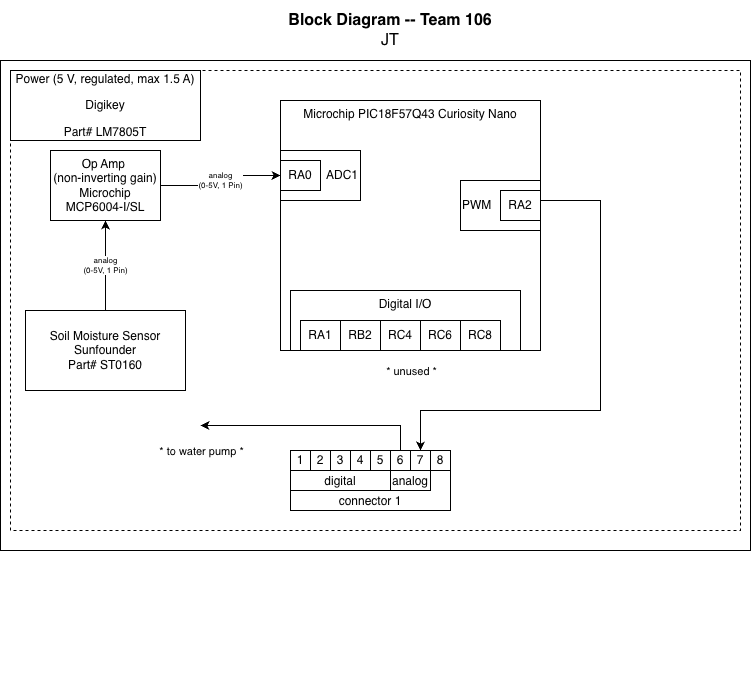

The diagram above was exported from draw.io. Its source (the exported page's mxGraphModel, read from the mxfile embedded in the PNG):
<mxGraphModel dx="976" dy="629" grid="1" gridSize="10" guides="1" tooltips="1" connect="1" arrows="1" fold="1" page="1" pageScale="1" pageWidth="850" pageHeight="1100" math="0" shadow="0">
  <root>
    <mxCell id="0" />
    <mxCell id="1" parent="0" />
    <mxCell id="agi3uZ7koUhvYLlye0n8-1" value="" style="group;movable=1;resizable=1;rotatable=1;deletable=1;editable=1;locked=0;connectable=1;" parent="1" vertex="1" connectable="0">
      <mxGeometry x="40" y="40" width="750" height="690" as="geometry" />
    </mxCell>
    <mxCell id="agi3uZ7koUhvYLlye0n8-2" value="" style="rounded=0;whiteSpace=wrap;html=1;fillColor=none;verticalAlign=top;" parent="agi3uZ7koUhvYLlye0n8-1" vertex="1">
      <mxGeometry y="50" width="750" height="490" as="geometry" />
    </mxCell>
    <mxCell id="agi3uZ7koUhvYLlye0n8-3" value="" style="rounded=0;whiteSpace=wrap;html=1;fillColor=none;dashed=1;" parent="agi3uZ7koUhvYLlye0n8-1" vertex="1">
      <mxGeometry x="10" y="60" width="730" height="460" as="geometry" />
    </mxCell>
    <mxCell id="agi3uZ7koUhvYLlye0n8-12" value="&lt;div&gt;Op Amp&amp;nbsp;&lt;/div&gt;&lt;div&gt;&lt;span style=&quot;background-color: transparent; color: light-dark(rgb(0, 0, 0), rgb(255, 255, 255));&quot;&gt;(non-inverting gain)&lt;/span&gt;&lt;/div&gt;&lt;div&gt;&lt;div&gt;Microchip &lt;span style=&quot;&quot; data-end=&quot;218&quot; data-start=&quot;202&quot;&gt;MCP6004-I/SL&lt;/span&gt;&lt;/div&gt;&lt;/div&gt;" style="rounded=0;whiteSpace=wrap;html=1;" parent="agi3uZ7koUhvYLlye0n8-1" vertex="1">
      <mxGeometry x="50" y="140" width="110" height="70" as="geometry" />
    </mxCell>
    <mxCell id="agi3uZ7koUhvYLlye0n8-13" value="" style="group" parent="agi3uZ7koUhvYLlye0n8-1" vertex="1" connectable="0">
      <mxGeometry x="290" y="440" width="160" height="60" as="geometry" />
    </mxCell>
    <mxCell id="agi3uZ7koUhvYLlye0n8-14" value="connector 1" style="rounded=0;whiteSpace=wrap;html=1;verticalAlign=bottom;" parent="agi3uZ7koUhvYLlye0n8-13" vertex="1">
      <mxGeometry width="160" height="60" as="geometry" />
    </mxCell>
    <mxCell id="agi3uZ7koUhvYLlye0n8-15" value="digital" style="rounded=0;whiteSpace=wrap;html=1;verticalAlign=bottom;" parent="agi3uZ7koUhvYLlye0n8-13" vertex="1">
      <mxGeometry y="20" width="100" height="20" as="geometry" />
    </mxCell>
    <mxCell id="agi3uZ7koUhvYLlye0n8-16" value="analog" style="rounded=0;whiteSpace=wrap;html=1;verticalAlign=bottom;" parent="agi3uZ7koUhvYLlye0n8-13" vertex="1">
      <mxGeometry x="100" y="20" width="40" height="20" as="geometry" />
    </mxCell>
    <mxCell id="agi3uZ7koUhvYLlye0n8-17" value="1" style="rounded=0;whiteSpace=wrap;html=1;" parent="agi3uZ7koUhvYLlye0n8-13" vertex="1">
      <mxGeometry width="20" height="20" as="geometry" />
    </mxCell>
    <mxCell id="agi3uZ7koUhvYLlye0n8-18" value="2" style="rounded=0;whiteSpace=wrap;html=1;" parent="agi3uZ7koUhvYLlye0n8-13" vertex="1">
      <mxGeometry x="20" width="20" height="20" as="geometry" />
    </mxCell>
    <mxCell id="agi3uZ7koUhvYLlye0n8-19" value="3" style="rounded=0;whiteSpace=wrap;html=1;" parent="agi3uZ7koUhvYLlye0n8-13" vertex="1">
      <mxGeometry x="40" width="20" height="20" as="geometry" />
    </mxCell>
    <mxCell id="agi3uZ7koUhvYLlye0n8-20" value="4" style="rounded=0;whiteSpace=wrap;html=1;" parent="agi3uZ7koUhvYLlye0n8-13" vertex="1">
      <mxGeometry x="60" width="20" height="20" as="geometry" />
    </mxCell>
    <mxCell id="agi3uZ7koUhvYLlye0n8-21" value="5" style="rounded=0;whiteSpace=wrap;html=1;" parent="agi3uZ7koUhvYLlye0n8-13" vertex="1">
      <mxGeometry x="80" width="20" height="20" as="geometry" />
    </mxCell>
    <mxCell id="agi3uZ7koUhvYLlye0n8-22" value="6" style="rounded=0;whiteSpace=wrap;html=1;" parent="agi3uZ7koUhvYLlye0n8-13" vertex="1">
      <mxGeometry x="100" width="20" height="20" as="geometry" />
    </mxCell>
    <mxCell id="agi3uZ7koUhvYLlye0n8-23" value="7" style="rounded=0;whiteSpace=wrap;html=1;" parent="agi3uZ7koUhvYLlye0n8-13" vertex="1">
      <mxGeometry x="120" width="20" height="20" as="geometry" />
    </mxCell>
    <mxCell id="agi3uZ7koUhvYLlye0n8-24" value="8" style="rounded=0;whiteSpace=wrap;html=1;" parent="agi3uZ7koUhvYLlye0n8-13" vertex="1">
      <mxGeometry x="140" width="20" height="20" as="geometry" />
    </mxCell>
    <mxCell id="agi3uZ7koUhvYLlye0n8-25" value="" style="group" parent="agi3uZ7koUhvYLlye0n8-1" vertex="1" connectable="0">
      <mxGeometry x="280" y="90" width="260" height="250" as="geometry" />
    </mxCell>
    <mxCell id="agi3uZ7koUhvYLlye0n8-27" value="PWM" style="rounded=0;whiteSpace=wrap;html=1;align=left;fillColor=none;" parent="agi3uZ7koUhvYLlye0n8-25" vertex="1">
      <mxGeometry x="180" y="80" width="80" height="50" as="geometry" />
    </mxCell>
    <mxCell id="agi3uZ7koUhvYLlye0n8-29" value="Microchip PIC18F57Q43 Curiosity Nano" style="rounded=0;whiteSpace=wrap;html=1;verticalAlign=top;fillColor=none;movable=1;resizable=1;rotatable=1;deletable=1;editable=1;locked=0;connectable=1;" parent="agi3uZ7koUhvYLlye0n8-25" vertex="1">
      <mxGeometry width="260" height="250" as="geometry" />
    </mxCell>
    <mxCell id="agi3uZ7koUhvYLlye0n8-30" value="ADC1" style="rounded=0;whiteSpace=wrap;html=1;align=right;movable=1;resizable=1;rotatable=1;deletable=1;editable=1;locked=0;connectable=1;" parent="agi3uZ7koUhvYLlye0n8-25" vertex="1">
      <mxGeometry y="50" width="80" height="50" as="geometry" />
    </mxCell>
    <mxCell id="agi3uZ7koUhvYLlye0n8-31" value="RA0" style="rounded=0;whiteSpace=wrap;html=1;movable=1;resizable=1;rotatable=1;deletable=1;editable=1;locked=0;connectable=1;" parent="agi3uZ7koUhvYLlye0n8-25" vertex="1">
      <mxGeometry y="60" width="40" height="30" as="geometry" />
    </mxCell>
    <mxCell id="agi3uZ7koUhvYLlye0n8-33" value="" style="group" parent="agi3uZ7koUhvYLlye0n8-25" vertex="1" connectable="0">
      <mxGeometry x="10" y="190" width="230" height="60" as="geometry" />
    </mxCell>
    <mxCell id="agi3uZ7koUhvYLlye0n8-34" value="Digital I/O" style="rounded=0;whiteSpace=wrap;html=1;fillColor=none;verticalAlign=top;" parent="agi3uZ7koUhvYLlye0n8-33" vertex="1">
      <mxGeometry width="230" height="60" as="geometry" />
    </mxCell>
    <mxCell id="agi3uZ7koUhvYLlye0n8-35" value="RA1" style="rounded=0;whiteSpace=wrap;html=1;" parent="agi3uZ7koUhvYLlye0n8-33" vertex="1">
      <mxGeometry x="10" y="30" width="40" height="30" as="geometry" />
    </mxCell>
    <mxCell id="agi3uZ7koUhvYLlye0n8-36" value="&lt;div&gt;RB2&lt;/div&gt;" style="rounded=0;whiteSpace=wrap;html=1;" parent="agi3uZ7koUhvYLlye0n8-33" vertex="1">
      <mxGeometry x="50" y="30" width="40" height="30" as="geometry" />
    </mxCell>
    <mxCell id="agi3uZ7koUhvYLlye0n8-37" value="RC4" style="rounded=0;whiteSpace=wrap;html=1;" parent="agi3uZ7koUhvYLlye0n8-33" vertex="1">
      <mxGeometry x="90" y="30" width="40" height="30" as="geometry" />
    </mxCell>
    <mxCell id="agi3uZ7koUhvYLlye0n8-38" value="&lt;span&gt;RC6&lt;/span&gt;" style="rounded=0;whiteSpace=wrap;html=1;labelBackgroundColor=none;" parent="agi3uZ7koUhvYLlye0n8-33" vertex="1">
      <mxGeometry x="130" y="30" width="40" height="30" as="geometry" />
    </mxCell>
    <mxCell id="agi3uZ7koUhvYLlye0n8-39" value="&lt;span&gt;RC8&lt;/span&gt;" style="rounded=0;whiteSpace=wrap;html=1;labelBackgroundColor=none;" parent="agi3uZ7koUhvYLlye0n8-33" vertex="1">
      <mxGeometry x="170" y="30" width="40" height="30" as="geometry" />
    </mxCell>
    <mxCell id="agi3uZ7koUhvYLlye0n8-40" value="RA2" style="rounded=0;whiteSpace=wrap;html=1;" parent="agi3uZ7koUhvYLlye0n8-25" vertex="1">
      <mxGeometry x="220" y="90" width="40" height="30" as="geometry" />
    </mxCell>
    <mxCell id="agi3uZ7koUhvYLlye0n8-52" value="&lt;div&gt;analog&lt;/div&gt;&lt;div&gt;(0-5V,&amp;nbsp;1 Pin)&lt;/div&gt;" style="edgeStyle=orthogonalEdgeStyle;rounded=0;orthogonalLoop=1;jettySize=auto;html=1;exitX=0.5;exitY=0;exitDx=0;exitDy=0;entryX=0.5;entryY=1;entryDx=0;entryDy=0;fontSize=8;" parent="agi3uZ7koUhvYLlye0n8-1" source="agi3uZ7koUhvYLlye0n8-53" target="agi3uZ7koUhvYLlye0n8-12" edge="1">
      <mxGeometry relative="1" as="geometry" />
    </mxCell>
    <mxCell id="agi3uZ7koUhvYLlye0n8-53" value="&lt;div&gt;&lt;span style=&quot;background-color: light-dark(#ffffff, var(--ge-dark-color, #121212));&quot;&gt;Soil Moisture Sensor&lt;/span&gt;&lt;/div&gt;&lt;div&gt;&lt;span style=&quot;background-color: light-dark(#ffffff, var(--ge-dark-color, #121212));&quot;&gt;Sunfounder&lt;/span&gt;&lt;/div&gt;&lt;div&gt;&lt;span style=&quot;color: light-dark(rgb(0, 0, 0), rgb(255, 255, 255)); background-color: light-dark(#ffffff, var(--ge-dark-color, #121212));&quot;&gt;Part# ST0160&lt;/span&gt;&lt;/div&gt;" style="rounded=0;whiteSpace=wrap;html=1;" parent="agi3uZ7koUhvYLlye0n8-1" vertex="1">
      <mxGeometry x="25" y="300" width="160" height="80" as="geometry" />
    </mxCell>
    <mxCell id="agi3uZ7koUhvYLlye0n8-55" value="&lt;p style=&quot;line-height: 120%&quot;&gt;&lt;span&gt;Power (5 V, regulated, max 1.5 A)&lt;/span&gt;&lt;/p&gt;&lt;p style=&quot;line-height: 120%&quot;&gt;&lt;span style=&quot;color: light-dark(rgb(0, 0, 0), rgb(255, 255, 255));&quot;&gt;Digikey&lt;/span&gt;&lt;/p&gt;&lt;p style=&quot;line-height: 120%&quot;&gt;&lt;span style=&quot;background-color: transparent; color: light-dark(rgb(0, 0, 0), rgb(255, 255, 255));&quot;&gt;Part# LM7805T&lt;/span&gt;&lt;/p&gt;" style="rounded=0;whiteSpace=wrap;html=1;" parent="agi3uZ7koUhvYLlye0n8-1" vertex="1">
      <mxGeometry x="10" y="60" width="190" height="70" as="geometry" />
    </mxCell>
    <mxCell id="agi3uZ7koUhvYLlye0n8-56" value="&lt;div&gt;analog&lt;/div&gt;&lt;div&gt;(0-5V,&amp;nbsp;1 Pin)&lt;/div&gt;" style="edgeStyle=orthogonalEdgeStyle;rounded=0;orthogonalLoop=1;jettySize=auto;html=1;entryX=0;entryY=0.5;entryDx=0;entryDy=0;startArrow=none;startFill=0;exitX=1;exitY=0.5;exitDx=0;exitDy=0;fontSize=8;" parent="agi3uZ7koUhvYLlye0n8-1" source="agi3uZ7koUhvYLlye0n8-12" target="agi3uZ7koUhvYLlye0n8-30" edge="1">
      <mxGeometry relative="1" as="geometry">
        <mxPoint x="280" y="200" as="targetPoint" />
        <mxPoint x="260" y="165" as="sourcePoint" />
      </mxGeometry>
    </mxCell>
    <mxCell id="agi3uZ7koUhvYLlye0n8-58" value="&lt;span style=&quot;color: rgba(0, 0, 0, 0); font-family: monospace; font-size: 0px; text-align: start; background-color: rgb(27, 29, 30);&quot;&gt;%3CmxGraphModel%3E%3Croot%3E%3CmxCell%20id%3D%220%22%2F%3E%3CmxCell%20id%3D%221%22%20parent%3D%220%22%2F%3E%3CmxCell%20id%3D%222%22%20value%3D%22%26lt%3Bdiv%26gt%3Banalog%26lt%3B%2Fdiv%26gt%3B%26lt%3Bdiv%26gt%3B(0-5V%2C%26amp%3Bnbsp%3B1%20Pin)%26lt%3B%2Fdiv%26gt%3B%22%20style%3D%22edgeStyle%3DorthogonalEdgeStyle%3Brounded%3D0%3BorthogonalLoop%3D1%3BjettySize%3Dauto%3Bhtml%3D1%3BentryX%3D0%3BentryY%3D0.5%3BentryDx%3D0%3BentryDy%3D0%3BstartArrow%3Dnone%3BstartFill%3D0%3BexitX%3D1%3BexitY%3D0.5%3BexitDx%3D0%3BexitDy%3D0%3BfontSize%3D8%3B%22%20edge%3D%221%22%20parent%3D%221%22%3E%3CmxGeometry%20relative%3D%221%22%20as%3D%22geometry%22%3E%3CmxPoint%20x%3D%22320%22%20y%3D%22205%22%20as%3D%22targetPoint%22%2F%3E%3CmxPoint%20x%3D%22200%22%20y%3D%22205%22%20as%3D%22sourcePoint%22%2F%3E%3C%2FmxGeometry%3E%3C%2FmxCell%3E%3C%2Froot%3E%3C%2FmxGraphModel%3E&lt;/span&gt;" style="edgeStyle=orthogonalEdgeStyle;rounded=0;orthogonalLoop=1;jettySize=auto;html=1;startArrow=none;startFill=0;exitX=1;exitY=0.5;exitDx=0;exitDy=0;fontSize=8;" parent="agi3uZ7koUhvYLlye0n8-1" target="agi3uZ7koUhvYLlye0n8-23" edge="1">
      <mxGeometry relative="1" as="geometry">
        <mxPoint x="660" y="190" as="targetPoint" />
        <mxPoint x="540" y="190" as="sourcePoint" />
        <mxPoint as="offset" />
        <Array as="points">
          <mxPoint x="600" y="190" />
          <mxPoint x="600" y="400" />
          <mxPoint x="420" y="400" />
        </Array>
      </mxGeometry>
    </mxCell>
    <mxCell id="agi3uZ7koUhvYLlye0n8-59" value="&lt;span style=&quot;color: rgba(0, 0, 0, 0); font-family: monospace; font-size: 0px; text-align: start; background-color: rgb(27, 29, 30);&quot;&gt;%3CmxGraphModel%3E%3Croot%3E%3CmxCell%20id%3D%220%22%2F%3E%3CmxCell%20id%3D%221%22%20parent%3D%220%22%2F%3E%3CmxCell%20id%3D%222%22%20value%3D%22%26lt%3Bdiv%26gt%3Banalog%26lt%3B%2Fdiv%26gt%3B%26lt%3Bdiv%26gt%3B(0-5V%2C%26amp%3Bnbsp%3B1%20Pin)%26lt%3B%2Fdiv%26gt%3B%22%20style%3D%22edgeStyle%3DorthogonalEdgeStyle%3Brounded%3D0%3BorthogonalLoop%3D1%3BjettySize%3Dauto%3Bhtml%3D1%3BentryX%3D0%3BentryY%3D0.5%3BentryDx%3D0%3BentryDy%3D0%3BstartArrow%3Dnone%3BstartFill%3D0%3BexitX%3D1%3BexitY%3D0.5%3BexitDx%3D0%3BexitDy%3D0%3BfontSize%3D8%3B%22%20edge%3D%221%22%20parent%3D%221%22%3E%3CmxGeometry%20relative%3D%221%22%20as%3D%22geometry%22%3E%3CmxPoint%20x%3D%22320%22%20y%3D%22205%22%20as%3D%22targetPoint%22%2F%3E%3CmxPoint%20x%3D%22200%22%20y%3D%22205%22%20as%3D%22sourcePoint%22%2F%3E%3C%2FmxGeometry%3E%3C%2FmxCell%3E%3C%2Froot%3E%3C%2FmxGraphModel%3E&lt;/span&gt;" style="edgeLabel;html=1;align=center;verticalAlign=middle;resizable=0;points=[];" parent="agi3uZ7koUhvYLlye0n8-58" vertex="1" connectable="0">
      <mxGeometry x="0.0182" y="16" relative="1" as="geometry">
        <mxPoint as="offset" />
      </mxGeometry>
    </mxCell>
    <mxCell id="agi3uZ7koUhvYLlye0n8-62" value="* unused *" style="edgeLabel;html=1;align=center;verticalAlign=middle;resizable=0;points=[];" parent="agi3uZ7koUhvYLlye0n8-1" vertex="1" connectable="0">
      <mxGeometry x="410" y="360" as="geometry" />
    </mxCell>
    <mxCell id="agi3uZ7koUhvYLlye0n8-63" style="edgeStyle=orthogonalEdgeStyle;rounded=0;orthogonalLoop=1;jettySize=auto;html=1;exitX=0.5;exitY=1;exitDx=0;exitDy=0;" parent="agi3uZ7koUhvYLlye0n8-1" source="agi3uZ7koUhvYLlye0n8-2" target="agi3uZ7koUhvYLlye0n8-2" edge="1">
      <mxGeometry relative="1" as="geometry" />
    </mxCell>
    <mxCell id="z5G8ZNOlHDEwIjOSNiar-2" value="&lt;span style=&quot;color: rgba(0, 0, 0, 0); font-family: monospace; font-size: 0px; text-align: start; background-color: rgb(27, 29, 30);&quot;&gt;%3CmxGraphModel%3E%3Croot%3E%3CmxCell%20id%3D%220%22%2F%3E%3CmxCell%20id%3D%221%22%20parent%3D%220%22%2F%3E%3CmxCell%20id%3D%222%22%20value%3D%22%26lt%3Bdiv%26gt%3Banalog%26lt%3B%2Fdiv%26gt%3B%26lt%3Bdiv%26gt%3B(0-5V%2C%26amp%3Bnbsp%3B1%20Pin)%26lt%3B%2Fdiv%26gt%3B%22%20style%3D%22edgeStyle%3DorthogonalEdgeStyle%3Brounded%3D0%3BorthogonalLoop%3D1%3BjettySize%3Dauto%3Bhtml%3D1%3BentryX%3D0%3BentryY%3D0.5%3BentryDx%3D0%3BentryDy%3D0%3BstartArrow%3Dnone%3BstartFill%3D0%3BexitX%3D1%3BexitY%3D0.5%3BexitDx%3D0%3BexitDy%3D0%3BfontSize%3D8%3B%22%20edge%3D%221%22%20parent%3D%221%22%3E%3CmxGeometry%20relative%3D%221%22%20as%3D%22geometry%22%3E%3CmxPoint%20x%3D%22320%22%20y%3D%22205%22%20as%3D%22targetPoint%22%2F%3E%3CmxPoint%20x%3D%22200%22%20y%3D%22205%22%20as%3D%22sourcePoint%22%2F%3E%3C%2FmxGeometry%3E%3C%2FmxCell%3E%3C%2Froot%3E%3C%2FmxGraphModel%3E&lt;/span&gt;" style="edgeStyle=orthogonalEdgeStyle;rounded=0;orthogonalLoop=1;jettySize=auto;html=1;startArrow=none;startFill=0;exitX=0.5;exitY=0;exitDx=0;exitDy=0;fontSize=8;" parent="agi3uZ7koUhvYLlye0n8-1" source="agi3uZ7koUhvYLlye0n8-22" edge="1">
      <mxGeometry relative="1" as="geometry">
        <mxPoint x="200" y="415" as="targetPoint" />
        <mxPoint x="395" y="390" as="sourcePoint" />
        <mxPoint as="offset" />
        <Array as="points">
          <mxPoint x="400" y="415" />
        </Array>
      </mxGeometry>
    </mxCell>
    <mxCell id="z5G8ZNOlHDEwIjOSNiar-3" value="&lt;span style=&quot;color: rgba(0, 0, 0, 0); font-family: monospace; font-size: 0px; text-align: start; background-color: rgb(27, 29, 30);&quot;&gt;%3CmxGraphModel%3E%3Croot%3E%3CmxCell%20id%3D%220%22%2F%3E%3CmxCell%20id%3D%221%22%20parent%3D%220%22%2F%3E%3CmxCell%20id%3D%222%22%20value%3D%22%26lt%3Bdiv%26gt%3Banalog%26lt%3B%2Fdiv%26gt%3B%26lt%3Bdiv%26gt%3B(0-5V%2C%26amp%3Bnbsp%3B1%20Pin)%26lt%3B%2Fdiv%26gt%3B%22%20style%3D%22edgeStyle%3DorthogonalEdgeStyle%3Brounded%3D0%3BorthogonalLoop%3D1%3BjettySize%3Dauto%3Bhtml%3D1%3BentryX%3D0%3BentryY%3D0.5%3BentryDx%3D0%3BentryDy%3D0%3BstartArrow%3Dnone%3BstartFill%3D0%3BexitX%3D1%3BexitY%3D0.5%3BexitDx%3D0%3BexitDy%3D0%3BfontSize%3D8%3B%22%20edge%3D%221%22%20parent%3D%221%22%3E%3CmxGeometry%20relative%3D%221%22%20as%3D%22geometry%22%3E%3CmxPoint%20x%3D%22320%22%20y%3D%22205%22%20as%3D%22targetPoint%22%2F%3E%3CmxPoint%20x%3D%22200%22%20y%3D%22205%22%20as%3D%22sourcePoint%22%2F%3E%3C%2FmxGeometry%3E%3C%2FmxCell%3E%3C%2Froot%3E%3C%2FmxGraphModel%3E&lt;/span&gt;" style="edgeLabel;html=1;align=center;verticalAlign=middle;resizable=0;points=[];" parent="z5G8ZNOlHDEwIjOSNiar-2" vertex="1" connectable="0">
      <mxGeometry x="0.0182" y="16" relative="1" as="geometry">
        <mxPoint as="offset" />
      </mxGeometry>
    </mxCell>
    <mxCell id="z5G8ZNOlHDEwIjOSNiar-4" value="* to water pump *" style="edgeLabel;html=1;align=center;verticalAlign=middle;resizable=0;points=[];" parent="agi3uZ7koUhvYLlye0n8-1" vertex="1" connectable="0">
      <mxGeometry x="200" y="440" as="geometry" />
    </mxCell>
    <mxCell id="agi3uZ7koUhvYLlye0n8-61" value="&lt;span style=&quot;color: rgba(0, 0, 0, 0); font-family: monospace; font-size: 0px; text-align: start; background-color: rgb(27, 29, 30);&quot;&gt;%3CmxGraphModel%3E%3Croot%3E%3CmxCell%20id%3D%220%22%2F%3E%3CmxCell%20id%3D%221%22%20parent%3D%220%22%2F%3E%3CmxCell%20id%3D%222%22%20value%3D%22%26lt%3Bfont%20style%3D%26quot%3Bfont-size%3A%208px%3B%26quot%3B%26gt%3BDigital%20%E2%80%93%20Parallel%20(1%20pin)%26lt%3B%2Ffont%26gt%3B%22%20style%3D%22edgeLabel%3Bhtml%3D1%3Balign%3Dcenter%3BverticalAlign%3Dmiddle%3Bresizable%3D0%3Bpoints%3D%5B%5D%3B%22%20vertex%3D%221%22%20connectable%3D%220%22%20parent%3D%221%22%3E%3CmxGeometry%20x%3D%22360.9999999999998%22%20y%3D%22429.0909090909091%22%20as%3D%22geometry%22%2F%3E%3C%2FmxCell%3E%3C%2Froot%3E%3C%2FmxGraphModel%3E&lt;/span&gt;&lt;span style=&quot;color: rgba(0, 0, 0, 0); font-family: monospace; font-size: 0px; text-align: start; background-color: rgb(27, 29, 30);&quot;&gt;3CmxGraphModel%3E%3Croot%3E%3CmxCell%20id%3D%220%22%2F%3E%3CmxCell%20id%3D%221%22%20parent%3D%220%22%2F%3E%3CmxCell%20id%3D%222%22%20value%3D%22%26lt%3Bfont%20style%3D%26quot%3Bfont-size%3A%208px%3B%26quot%3B%26gt%3BDigital%20%E2%80%93%20Parallel%20(1%20pin)%26lt%3B%2Ffont%26gt%3B%22%20style%3D%22edgeLabel%3Bhtml%3D1%3Balign%3Dcenter%3BverticalAlign%3Dmiddle%3Bresizable%3D0%3Bpoints%3D%5B%5D%3B%22%20vertex%3D%221%22%20connectable%3D%220%22%20parent%3D%221%22%3E%3CmxGeometry%20x%3D%22360.9999999999998%22%20y%3D%22429.0909090909091%22%20as%3D%22geometry%22%2F%3E%3C%2FmxCell%3E%3C%2Froot%3E%3C%2FmxGraphModel%3E&lt;/span&gt;" style="edgeLabel;html=1;align=center;verticalAlign=middle;resizable=0;points=[];" parent="1" vertex="1" connectable="0">
      <mxGeometry x="470" y="440" as="geometry" />
    </mxCell>
    <mxCell id="agi3uZ7koUhvYLlye0n8-5" value="&lt;blockquote style=&quot;margin: 0 0 0 40px; border: none; padding: 0px;&quot;&gt;&lt;blockquote style=&quot;margin: 0 0 0 40px; border: none; padding: 0px;&quot;&gt;&lt;blockquote style=&quot;margin: 0 0 0 40px; border: none; padding: 0px;&quot;&gt;&lt;div style=&quot;font-size: 16px&quot;&gt;&lt;b style=&quot;font-size: 16px&quot;&gt;Block Diagram -- Team 106&lt;/b&gt;&lt;/div&gt;&lt;/blockquote&gt;&lt;/blockquote&gt;&lt;blockquote style=&quot;margin: 0 0 0 40px; border: none; padding: 0px;&quot;&gt;&lt;blockquote style=&quot;margin: 0 0 0 40px; border: none; padding: 0px;&quot;&gt;&lt;div style=&quot;font-size: 16px&quot;&gt;JT&lt;/div&gt;&lt;/blockquote&gt;&lt;/blockquote&gt;&lt;/blockquote&gt;" style="text;html=1;strokeColor=none;fillColor=none;align=center;verticalAlign=middle;whiteSpace=wrap;rounded=0;fontSize=16;movable=1;resizable=1;rotatable=1;deletable=1;editable=1;locked=0;connectable=1;" parent="1" vertex="1">
      <mxGeometry x="40" y="30" width="660" height="60" as="geometry" />
    </mxCell>
  </root>
</mxGraphModel>